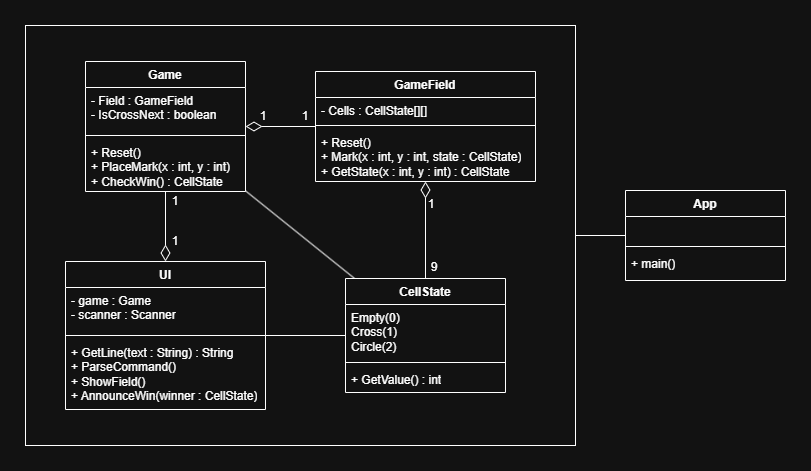

The diagram above was exported from draw.io. Its source (the exported page's mxGraphModel, read from the mxfile embedded in the PNG):
<mxGraphModel dx="2066" dy="1283" grid="1" gridSize="10" guides="1" tooltips="1" connect="1" arrows="1" fold="1" page="0" pageScale="1" pageWidth="850" pageHeight="1100" math="0" shadow="0">
  <root>
    <mxCell id="0" />
    <mxCell id="1" parent="0" />
    <mxCell id="2S9TYFOFJwVAdeROsiHE-6" style="edgeStyle=orthogonalEdgeStyle;rounded=0;orthogonalLoop=1;jettySize=auto;html=1;endArrow=none;endFill=0;" parent="1" source="2S9TYFOFJwVAdeROsiHE-5" target="2S9TYFOFJwVAdeROsiHE-1" edge="1">
      <mxGeometry relative="1" as="geometry" />
    </mxCell>
    <mxCell id="2S9TYFOFJwVAdeROsiHE-5" value="" style="rounded=0;whiteSpace=wrap;html=1;fillColor=none;" parent="1" vertex="1">
      <mxGeometry x="150" y="235" width="550" height="420" as="geometry" />
    </mxCell>
    <mxCell id="SmtD5y0lfpVa4Fiz3NdW-18" style="edgeStyle=orthogonalEdgeStyle;rounded=0;orthogonalLoop=1;jettySize=auto;html=1;endArrow=diamondThin;endFill=0;endSize=14;" parent="1" source="SmtD5y0lfpVa4Fiz3NdW-1" target="SmtD5y0lfpVa4Fiz3NdW-13" edge="1">
      <mxGeometry relative="1" as="geometry" />
    </mxCell>
    <mxCell id="SmtD5y0lfpVa4Fiz3NdW-1" value="Game" style="swimlane;fontStyle=1;align=center;verticalAlign=top;childLayout=stackLayout;horizontal=1;startSize=26;horizontalStack=0;resizeParent=1;resizeParentMax=0;resizeLast=0;collapsible=1;marginBottom=0;whiteSpace=wrap;html=1;" parent="1" vertex="1">
      <mxGeometry x="210" y="271" width="160" height="130" as="geometry" />
    </mxCell>
    <mxCell id="SmtD5y0lfpVa4Fiz3NdW-2" value="- Field : GameField&lt;div&gt;- IsCrossNext : boolean&lt;/div&gt;" style="text;strokeColor=none;fillColor=none;align=left;verticalAlign=top;spacingLeft=4;spacingRight=4;overflow=hidden;rotatable=0;points=[[0,0.5],[1,0.5]];portConstraint=eastwest;whiteSpace=wrap;html=1;" parent="SmtD5y0lfpVa4Fiz3NdW-1" vertex="1">
      <mxGeometry y="26" width="160" height="44" as="geometry" />
    </mxCell>
    <mxCell id="SmtD5y0lfpVa4Fiz3NdW-3" value="" style="line;strokeWidth=1;fillColor=none;align=left;verticalAlign=middle;spacingTop=-1;spacingLeft=3;spacingRight=3;rotatable=0;labelPosition=right;points=[];portConstraint=eastwest;strokeColor=inherit;" parent="SmtD5y0lfpVa4Fiz3NdW-1" vertex="1">
      <mxGeometry y="70" width="160" height="8" as="geometry" />
    </mxCell>
    <mxCell id="SmtD5y0lfpVa4Fiz3NdW-4" value="&lt;div&gt;+ Reset()&lt;/div&gt;+ PlaceMark(x : int, y : int)&lt;div&gt;+ CheckWin() : CellState&lt;/div&gt;" style="text;strokeColor=none;fillColor=none;align=left;verticalAlign=top;spacingLeft=4;spacingRight=4;overflow=hidden;rotatable=0;points=[[0,0.5],[1,0.5]];portConstraint=eastwest;whiteSpace=wrap;html=1;" parent="SmtD5y0lfpVa4Fiz3NdW-1" vertex="1">
      <mxGeometry y="78" width="160" height="52" as="geometry" />
    </mxCell>
    <mxCell id="SmtD5y0lfpVa4Fiz3NdW-19" style="edgeStyle=orthogonalEdgeStyle;rounded=0;orthogonalLoop=1;jettySize=auto;html=1;strokeColor=default;align=center;verticalAlign=middle;fontFamily=Helvetica;fontSize=11;fontColor=default;labelBackgroundColor=default;endArrow=diamondThin;endFill=0;endSize=14;" parent="1" source="SmtD5y0lfpVa4Fiz3NdW-5" target="SmtD5y0lfpVa4Fiz3NdW-1" edge="1">
      <mxGeometry relative="1" as="geometry" />
    </mxCell>
    <mxCell id="SmtD5y0lfpVa4Fiz3NdW-5" value="GameField" style="swimlane;fontStyle=1;align=center;verticalAlign=top;childLayout=stackLayout;horizontal=1;startSize=26;horizontalStack=0;resizeParent=1;resizeParentMax=0;resizeLast=0;collapsible=1;marginBottom=0;whiteSpace=wrap;html=1;" parent="1" vertex="1">
      <mxGeometry x="440" y="281" width="220" height="110" as="geometry" />
    </mxCell>
    <mxCell id="SmtD5y0lfpVa4Fiz3NdW-6" value="- Cells : CellState[][]" style="text;strokeColor=none;fillColor=none;align=left;verticalAlign=top;spacingLeft=4;spacingRight=4;overflow=hidden;rotatable=0;points=[[0,0.5],[1,0.5]];portConstraint=eastwest;whiteSpace=wrap;html=1;" parent="SmtD5y0lfpVa4Fiz3NdW-5" vertex="1">
      <mxGeometry y="26" width="220" height="24" as="geometry" />
    </mxCell>
    <mxCell id="SmtD5y0lfpVa4Fiz3NdW-7" value="" style="line;strokeWidth=1;fillColor=none;align=left;verticalAlign=middle;spacingTop=-1;spacingLeft=3;spacingRight=3;rotatable=0;labelPosition=right;points=[];portConstraint=eastwest;strokeColor=inherit;" parent="SmtD5y0lfpVa4Fiz3NdW-5" vertex="1">
      <mxGeometry y="50" width="220" height="8" as="geometry" />
    </mxCell>
    <mxCell id="SmtD5y0lfpVa4Fiz3NdW-8" value="+ Reset()&lt;div&gt;+ Mark(x : int, y : int, state : CellState)&lt;/div&gt;&lt;div&gt;+ GetState(x : int, y : int) : CellState&lt;/div&gt;" style="text;strokeColor=none;fillColor=none;align=left;verticalAlign=top;spacingLeft=4;spacingRight=4;overflow=hidden;rotatable=0;points=[[0,0.5],[1,0.5]];portConstraint=eastwest;whiteSpace=wrap;html=1;" parent="SmtD5y0lfpVa4Fiz3NdW-5" vertex="1">
      <mxGeometry y="58" width="220" height="52" as="geometry" />
    </mxCell>
    <mxCell id="SmtD5y0lfpVa4Fiz3NdW-26" style="edgeStyle=orthogonalEdgeStyle;rounded=0;orthogonalLoop=1;jettySize=auto;html=1;strokeColor=default;align=center;verticalAlign=middle;fontFamily=Helvetica;fontSize=11;fontColor=default;labelBackgroundColor=default;endArrow=diamondThin;endFill=0;endSize=14;" parent="1" source="SmtD5y0lfpVa4Fiz3NdW-9" target="SmtD5y0lfpVa4Fiz3NdW-5" edge="1">
      <mxGeometry relative="1" as="geometry" />
    </mxCell>
    <mxCell id="SmtD5y0lfpVa4Fiz3NdW-30" style="edgeStyle=orthogonalEdgeStyle;rounded=0;orthogonalLoop=1;jettySize=auto;html=1;endArrow=none;endFill=0;" parent="1" source="SmtD5y0lfpVa4Fiz3NdW-9" target="SmtD5y0lfpVa4Fiz3NdW-13" edge="1">
      <mxGeometry relative="1" as="geometry" />
    </mxCell>
    <mxCell id="SmtD5y0lfpVa4Fiz3NdW-31" style="rounded=0;orthogonalLoop=1;jettySize=auto;html=1;endArrow=none;endFill=0;" parent="1" source="SmtD5y0lfpVa4Fiz3NdW-9" target="SmtD5y0lfpVa4Fiz3NdW-1" edge="1">
      <mxGeometry relative="1" as="geometry" />
    </mxCell>
    <mxCell id="SmtD5y0lfpVa4Fiz3NdW-9" value="CellState" style="swimlane;fontStyle=1;align=center;verticalAlign=top;childLayout=stackLayout;horizontal=1;startSize=26;horizontalStack=0;resizeParent=1;resizeParentMax=0;resizeLast=0;collapsible=1;marginBottom=0;whiteSpace=wrap;html=1;" parent="1" vertex="1">
      <mxGeometry x="470" y="488" width="160" height="114" as="geometry" />
    </mxCell>
    <mxCell id="SmtD5y0lfpVa4Fiz3NdW-10" value="Empty(0)&lt;div&gt;Cross(1)&lt;/div&gt;&lt;div&gt;Circle(2)&lt;/div&gt;" style="text;strokeColor=none;fillColor=none;align=left;verticalAlign=top;spacingLeft=4;spacingRight=4;overflow=hidden;rotatable=0;points=[[0,0.5],[1,0.5]];portConstraint=eastwest;whiteSpace=wrap;html=1;" parent="SmtD5y0lfpVa4Fiz3NdW-9" vertex="1">
      <mxGeometry y="26" width="160" height="54" as="geometry" />
    </mxCell>
    <mxCell id="SmtD5y0lfpVa4Fiz3NdW-11" value="" style="line;strokeWidth=1;fillColor=none;align=left;verticalAlign=middle;spacingTop=-1;spacingLeft=3;spacingRight=3;rotatable=0;labelPosition=right;points=[];portConstraint=eastwest;strokeColor=inherit;" parent="SmtD5y0lfpVa4Fiz3NdW-9" vertex="1">
      <mxGeometry y="80" width="160" height="8" as="geometry" />
    </mxCell>
    <mxCell id="SmtD5y0lfpVa4Fiz3NdW-12" value="+ GetValue() : int" style="text;strokeColor=none;fillColor=none;align=left;verticalAlign=top;spacingLeft=4;spacingRight=4;overflow=hidden;rotatable=0;points=[[0,0.5],[1,0.5]];portConstraint=eastwest;whiteSpace=wrap;html=1;" parent="SmtD5y0lfpVa4Fiz3NdW-9" vertex="1">
      <mxGeometry y="88" width="160" height="26" as="geometry" />
    </mxCell>
    <mxCell id="SmtD5y0lfpVa4Fiz3NdW-13" value="UI" style="swimlane;fontStyle=1;align=center;verticalAlign=top;childLayout=stackLayout;horizontal=1;startSize=26;horizontalStack=0;resizeParent=1;resizeParentMax=0;resizeLast=0;collapsible=1;marginBottom=0;whiteSpace=wrap;html=1;" parent="1" vertex="1">
      <mxGeometry x="190" y="471" width="200" height="148" as="geometry" />
    </mxCell>
    <mxCell id="SmtD5y0lfpVa4Fiz3NdW-14" value="&lt;div&gt;- game : Game&lt;/div&gt;- scanner : Scanner" style="text;strokeColor=none;fillColor=none;align=left;verticalAlign=top;spacingLeft=4;spacingRight=4;overflow=hidden;rotatable=0;points=[[0,0.5],[1,0.5]];portConstraint=eastwest;whiteSpace=wrap;html=1;" parent="SmtD5y0lfpVa4Fiz3NdW-13" vertex="1">
      <mxGeometry y="26" width="200" height="44" as="geometry" />
    </mxCell>
    <mxCell id="SmtD5y0lfpVa4Fiz3NdW-15" value="" style="line;strokeWidth=1;fillColor=none;align=left;verticalAlign=middle;spacingTop=-1;spacingLeft=3;spacingRight=3;rotatable=0;labelPosition=right;points=[];portConstraint=eastwest;strokeColor=inherit;" parent="SmtD5y0lfpVa4Fiz3NdW-13" vertex="1">
      <mxGeometry y="70" width="200" height="8" as="geometry" />
    </mxCell>
    <mxCell id="SmtD5y0lfpVa4Fiz3NdW-16" value="&lt;div&gt;+ GetLine(text : String) : String&lt;/div&gt;&lt;div&gt;+ ParseCommand()&lt;/div&gt;+ ShowField()&lt;div&gt;+ AnnounceWin(winner : CellState)&lt;/div&gt;" style="text;strokeColor=none;fillColor=none;align=left;verticalAlign=top;spacingLeft=4;spacingRight=4;overflow=hidden;rotatable=0;points=[[0,0.5],[1,0.5]];portConstraint=eastwest;whiteSpace=wrap;html=1;" parent="SmtD5y0lfpVa4Fiz3NdW-13" vertex="1">
      <mxGeometry y="78" width="200" height="70" as="geometry" />
    </mxCell>
    <mxCell id="SmtD5y0lfpVa4Fiz3NdW-21" value="1" style="text;html=1;whiteSpace=wrap;strokeColor=none;fillColor=none;align=center;verticalAlign=middle;rounded=0;" parent="1" vertex="1">
      <mxGeometry x="378" y="316" width="20" height="20" as="geometry" />
    </mxCell>
    <mxCell id="SmtD5y0lfpVa4Fiz3NdW-22" value="1" style="text;html=1;whiteSpace=wrap;strokeColor=none;fillColor=none;align=center;verticalAlign=middle;rounded=0;" parent="1" vertex="1">
      <mxGeometry x="420" y="316" width="20" height="20" as="geometry" />
    </mxCell>
    <mxCell id="SmtD5y0lfpVa4Fiz3NdW-23" value="1" style="text;html=1;whiteSpace=wrap;strokeColor=none;fillColor=none;align=center;verticalAlign=middle;rounded=0;" parent="1" vertex="1">
      <mxGeometry x="290" y="401" width="20" height="20" as="geometry" />
    </mxCell>
    <mxCell id="SmtD5y0lfpVa4Fiz3NdW-24" value="1" style="text;html=1;whiteSpace=wrap;strokeColor=none;fillColor=none;align=center;verticalAlign=middle;rounded=0;" parent="1" vertex="1">
      <mxGeometry x="290" y="441" width="20" height="20" as="geometry" />
    </mxCell>
    <mxCell id="SmtD5y0lfpVa4Fiz3NdW-27" value="1" style="text;html=1;whiteSpace=wrap;strokeColor=none;fillColor=none;align=center;verticalAlign=middle;rounded=0;" parent="1" vertex="1">
      <mxGeometry x="546" y="404" width="20" height="20" as="geometry" />
    </mxCell>
    <mxCell id="SmtD5y0lfpVa4Fiz3NdW-28" value="9" style="text;html=1;whiteSpace=wrap;strokeColor=none;fillColor=none;align=center;verticalAlign=middle;rounded=0;" parent="1" vertex="1">
      <mxGeometry x="549" y="467" width="20" height="20" as="geometry" />
    </mxCell>
    <mxCell id="2S9TYFOFJwVAdeROsiHE-1" value="App" style="swimlane;fontStyle=1;align=center;verticalAlign=top;childLayout=stackLayout;horizontal=1;startSize=26;horizontalStack=0;resizeParent=1;resizeParentMax=0;resizeLast=0;collapsible=1;marginBottom=0;whiteSpace=wrap;html=1;" parent="1" vertex="1">
      <mxGeometry x="750" y="400" width="160" height="90" as="geometry" />
    </mxCell>
    <mxCell id="2S9TYFOFJwVAdeROsiHE-2" value="&amp;nbsp;" style="text;strokeColor=none;fillColor=none;align=left;verticalAlign=top;spacingLeft=4;spacingRight=4;overflow=hidden;rotatable=0;points=[[0,0.5],[1,0.5]];portConstraint=eastwest;whiteSpace=wrap;html=1;" parent="2S9TYFOFJwVAdeROsiHE-1" vertex="1">
      <mxGeometry y="26" width="160" height="26" as="geometry" />
    </mxCell>
    <mxCell id="2S9TYFOFJwVAdeROsiHE-3" value="" style="line;strokeWidth=1;fillColor=none;align=left;verticalAlign=middle;spacingTop=-1;spacingLeft=3;spacingRight=3;rotatable=0;labelPosition=right;points=[];portConstraint=eastwest;strokeColor=inherit;" parent="2S9TYFOFJwVAdeROsiHE-1" vertex="1">
      <mxGeometry y="52" width="160" height="8" as="geometry" />
    </mxCell>
    <mxCell id="2S9TYFOFJwVAdeROsiHE-4" value="+ main()" style="text;strokeColor=none;fillColor=none;align=left;verticalAlign=top;spacingLeft=4;spacingRight=4;overflow=hidden;rotatable=0;points=[[0,0.5],[1,0.5]];portConstraint=eastwest;whiteSpace=wrap;html=1;" parent="2S9TYFOFJwVAdeROsiHE-1" vertex="1">
      <mxGeometry y="60" width="160" height="30" as="geometry" />
    </mxCell>
  </root>
</mxGraphModel>